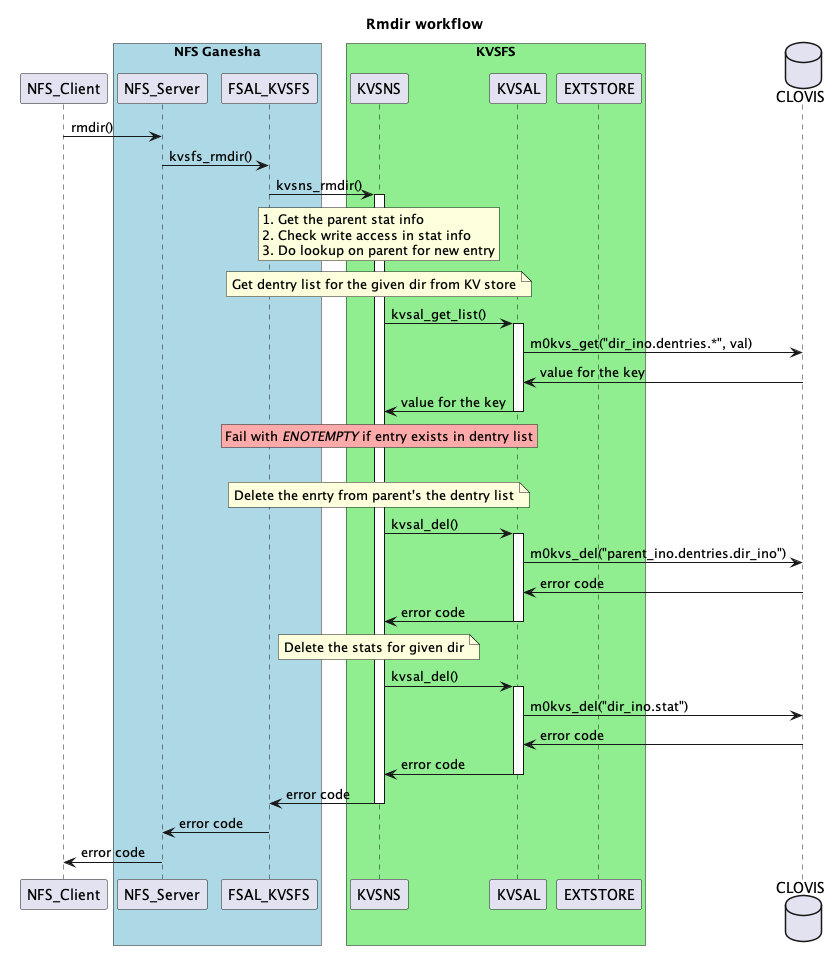

The diagram above was rendered by PlantUML. Its source (embedded in the PNG):
@startuml
title Rmdir workflow
participant NFS_Client
box "NFS Ganesha" #LightBlue
participant NFS_Server
participant FSAL_KVSFS
end box
box "KVSFS" #LightGreen
participant KVSNS
participant KVSAL
participant EXTSTORE
end box
database CLOVIS
NFS_Client -> NFS_Server: rmdir()
NFS_Server -> FSAL_KVSFS: kvsfs_rmdir()
FSAL_KVSFS -> KVSNS: kvsns_rmdir()
activate KVSNS
rnote over KVSNS
1. Get the parent stat info
2. Check write access in stat info
3. Do lookup on parent for new entry
end note
note over KVSNS: Get dentry list for the given dir from KV store
KVSNS -> KVSAL: kvsal_get_list()
activate KVSAL
KVSAL -> CLOVIS: m0kvs_get("dir_ino.dentries.*", val)
CLOVIS -> KVSAL: value for the key
KVSAL -> KVSNS:  value for the key
deactivate KVSAL
rnote over KVSNS #FFAAAA: Fail with //ENOTEMPTY// if entry exists in dentry list
loop #transparent For each element in dentry list
note over KVSNS: Delete the enrty from parent's the dentry list
KVSNS -> KVSAL: kvsal_del()
activate KVSAL
KVSAL -> CLOVIS: m0kvs_del("parent_ino.dentries.dir_ino")
CLOVIS -> KVSAL: error code
KVSAL -> KVSNS: error code
deactivate KVSAL
note over KVSNS: Delete the stats for given dir
KVSNS -> KVSAL: kvsal_del()
activate KVSAL
KVSAL -> CLOVIS: m0kvs_del("dir_ino.stat")
CLOVIS -> KVSAL: error code
KVSAL -> KVSNS:  error code
deactivate KVSAL
KVSNS -> FSAL_KVSFS:  error code
deactivate KVSNS
FSAL_KVSFS -> NFS_Server: error code
NFS_Server -> NFS_Client: error code
@enduml